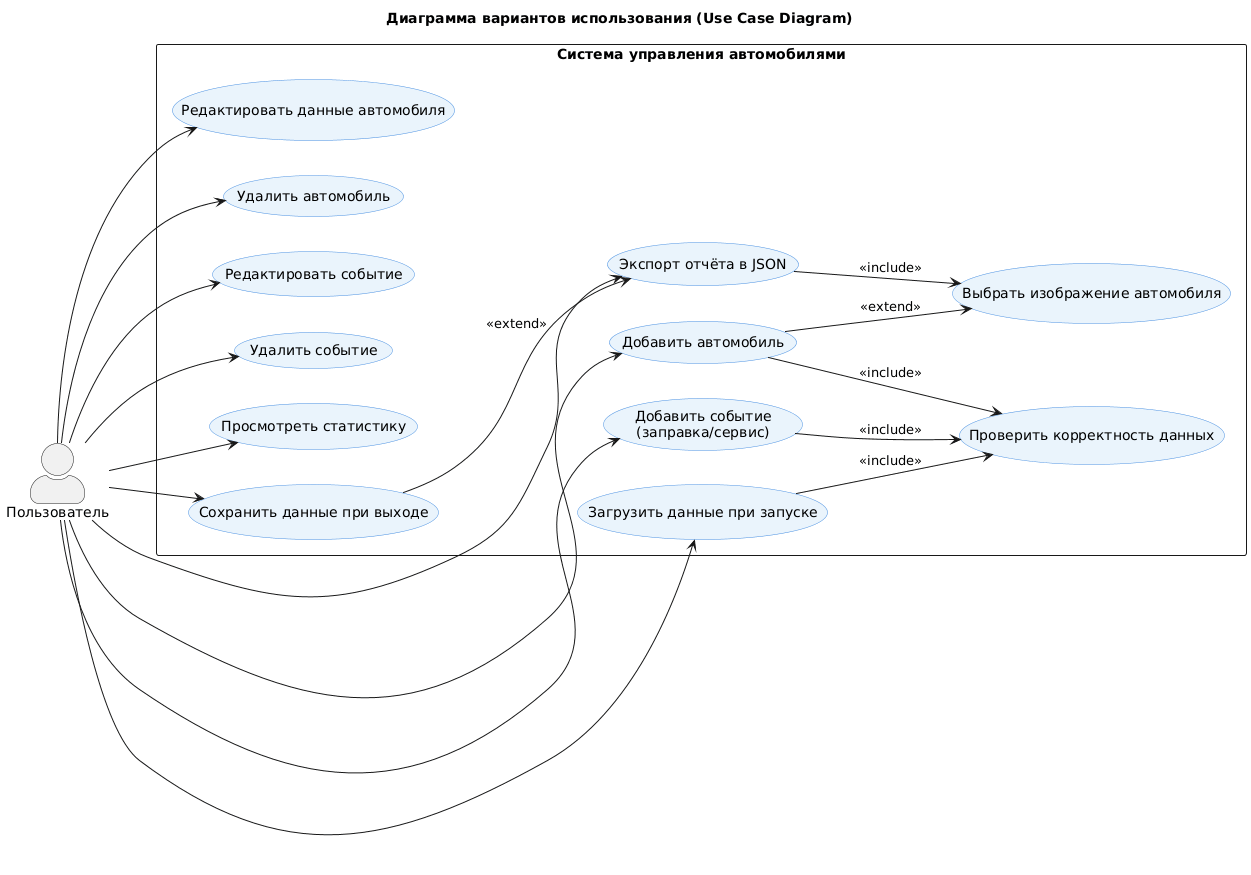

The diagram above was rendered by PlantUML. Its source (embedded in the PNG):
@startuml
title Диаграмма вариантов использования (Use Case Diagram)
left to right direction
skinparam actorStyle awesome
skinparam usecase {
  BackgroundColor #EAF4FC
  BorderColor #4A90E2
}

actor "Пользователь" as U

rectangle "Система управления автомобилями" as System {
    usecase "Добавить автомобиль" as UC_AddCar
    usecase "Редактировать данные автомобиля" as UC_EditCar
    usecase "Удалить автомобиль" as UC_DeleteCar

    usecase "Добавить событие\n(заправка/сервис)" as UC_AddEvent
    usecase "Редактировать событие" as UC_EditEvent
    usecase "Удалить событие" as UC_DeleteEvent

    usecase "Просмотреть статистику" as UC_ViewStats
    usecase "Экспорт отчёта в JSON" as UC_Export
    usecase "Сохранить данные при выходе" as UC_Save
    usecase "Загрузить данные при запуске" as UC_Load

    usecase "Проверить корректность данных" as UC_Validate
    usecase "Выбрать изображение автомобиля" as UC_FileDialog
}

' ==== Связи ====
U --> UC_AddCar
U --> UC_EditCar
U --> UC_DeleteCar
U --> UC_AddEvent
U --> UC_EditEvent
U --> UC_DeleteEvent
U --> UC_ViewStats
U --> UC_Export
U --> UC_Save
U --> UC_Load

UC_AddCar --> UC_Validate : <<include>>
UC_AddEvent --> UC_Validate : <<include>>
UC_AddCar --> UC_FileDialog : <<extend>>
UC_Export --> UC_FileDialog : <<include>>
UC_Save --> UC_Export : <<extend>>
UC_Load --> UC_Validate : <<include>>
@enduml